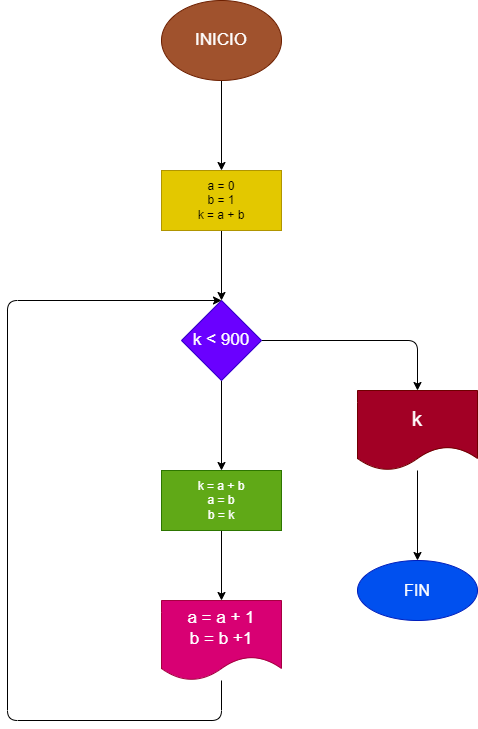

The diagram above was exported from draw.io. Its source (the exported page's mxGraphModel, read from the mxfile embedded in the PNG):
<mxGraphModel dx="1204" dy="790" grid="1" gridSize="10" guides="1" tooltips="1" connect="1" arrows="1" fold="1" page="1" pageScale="1" pageWidth="827" pageHeight="1169" math="0" shadow="0">
  <root>
    <mxCell id="0" />
    <mxCell id="1" parent="0" />
    <mxCell id="4" value="" style="edgeStyle=none;html=1;" parent="1" source="2" target="3" edge="1">
      <mxGeometry relative="1" as="geometry" />
    </mxCell>
    <mxCell id="2" value="&lt;font style=&quot;font-size: 17px&quot;&gt;INICIO&lt;/font&gt;" style="ellipse;whiteSpace=wrap;html=1;fillColor=#a0522d;fontColor=#ffffff;strokeColor=#6D1F00;" parent="1" vertex="1">
      <mxGeometry x="354" width="120" height="80" as="geometry" />
    </mxCell>
    <mxCell id="6" value="" style="edgeStyle=none;html=1;" parent="1" source="3" target="5" edge="1">
      <mxGeometry relative="1" as="geometry" />
    </mxCell>
    <mxCell id="3" value="a = 0&lt;br&gt;b = 1&lt;br&gt;k = a + b" style="whiteSpace=wrap;html=1;fillColor=#e3c800;fontColor=#000000;strokeColor=#B09500;" parent="1" vertex="1">
      <mxGeometry x="354" y="170" width="120" height="60" as="geometry" />
    </mxCell>
    <mxCell id="8" value="" style="edgeStyle=none;html=1;" parent="1" source="5" target="7" edge="1">
      <mxGeometry relative="1" as="geometry" />
    </mxCell>
    <mxCell id="10" value="" style="edgeStyle=none;html=1;" parent="1" source="5" target="9" edge="1">
      <mxGeometry relative="1" as="geometry">
        <Array as="points">
          <mxPoint x="610" y="340" />
        </Array>
      </mxGeometry>
    </mxCell>
    <mxCell id="5" value="&lt;font style=&quot;font-size: 17px&quot;&gt;k &amp;lt; 900&lt;/font&gt;" style="rhombus;whiteSpace=wrap;html=1;fillColor=#6a00ff;fontColor=#ffffff;strokeColor=#3700CC;" parent="1" vertex="1">
      <mxGeometry x="374" y="300" width="80" height="80" as="geometry" />
    </mxCell>
    <mxCell id="14" value="" style="edgeStyle=none;html=1;" parent="1" source="7" target="13" edge="1">
      <mxGeometry relative="1" as="geometry" />
    </mxCell>
    <mxCell id="7" value="k = a + b&lt;br&gt;a = b&lt;br&gt;b = k" style="whiteSpace=wrap;html=1;fillColor=#60a917;fontColor=#ffffff;strokeColor=#2D7600;" parent="1" vertex="1">
      <mxGeometry x="354" y="470" width="120" height="60" as="geometry" />
    </mxCell>
    <mxCell id="12" value="" style="edgeStyle=none;html=1;" parent="1" source="9" target="11" edge="1">
      <mxGeometry relative="1" as="geometry" />
    </mxCell>
    <mxCell id="9" value="&lt;font style=&quot;font-size: 21px&quot;&gt;k&lt;/font&gt;" style="shape=document;whiteSpace=wrap;html=1;boundedLbl=1;fillColor=#a20025;fontColor=#ffffff;strokeColor=#6F0000;" parent="1" vertex="1">
      <mxGeometry x="550" y="390" width="120" height="80" as="geometry" />
    </mxCell>
    <mxCell id="11" value="&lt;font style=&quot;font-size: 16px&quot;&gt;FIN&lt;/font&gt;" style="ellipse;whiteSpace=wrap;html=1;fillColor=#0050ef;fontColor=#ffffff;strokeColor=#001DBC;" parent="1" vertex="1">
      <mxGeometry x="550" y="560" width="120" height="60" as="geometry" />
    </mxCell>
    <mxCell id="13" value="&lt;span style=&quot;font-size: 17px&quot;&gt;a = a + 1&lt;br&gt;b = b +1&lt;br&gt;&lt;/span&gt;" style="shape=document;whiteSpace=wrap;html=1;boundedLbl=1;fillColor=#d80073;fontColor=#ffffff;strokeColor=#A50040;" parent="1" vertex="1">
      <mxGeometry x="354" y="600" width="120" height="80" as="geometry" />
    </mxCell>
    <mxCell id="15" value="" style="endArrow=classic;html=1;entryX=0.5;entryY=0;entryDx=0;entryDy=0;" parent="1" target="5" edge="1">
      <mxGeometry width="50" height="50" relative="1" as="geometry">
        <mxPoint x="414" y="680" as="sourcePoint" />
        <mxPoint x="464" y="630" as="targetPoint" />
        <Array as="points">
          <mxPoint x="414" y="720" />
          <mxPoint x="200" y="720" />
          <mxPoint x="200" y="300" />
        </Array>
      </mxGeometry>
    </mxCell>
  </root>
</mxGraphModel>